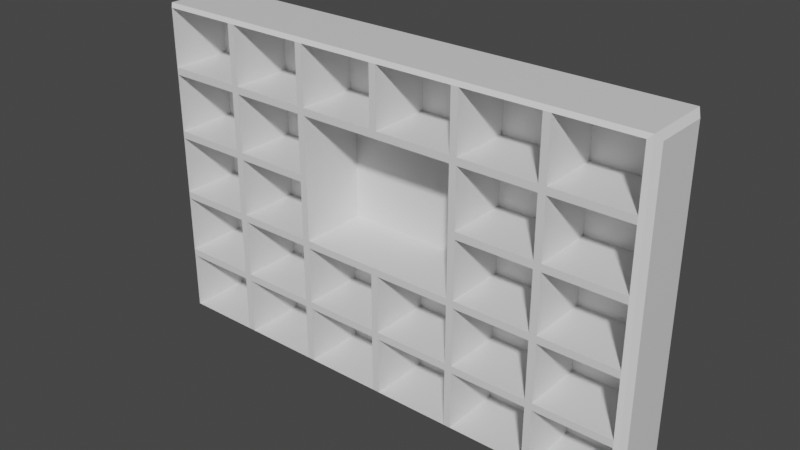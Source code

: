 # Source: Bar3.blend  (saved by Blender 2.81.16; exported with 4.5.12 LTS)
import bpy
from mathutils import Matrix  # noqa: F401  (used for matrix-valued properties, if any)

bpy.ops.wm.read_factory_settings(use_empty=True)
scene = bpy.context.scene
scene.name = 'Scene'

# ---- collections
col_collection = bpy.data.collections.new('Collection'); scene.collection.children.link(col_collection)

# ---- materials (node trees are filled in below, after node groups)
mat_material = bpy.data.materials.new('Material')
mat_material.alpha_threshold = 0.0
mat_material.use_transparent_shadow = False
mat_material.line_color = (0.0, 0.0, 0.0, 1.0)

# ---- material node trees
mat_material.use_nodes = True; mat_material.node_tree.nodes.clear()
_N = mat_material.node_tree.nodes; _L = mat_material.node_tree.links
n0 = _N.new('ShaderNodeOutputMaterial'); n0.name = 'Material Output'; n0.location = (300, 300)
n1 = _N.new('ShaderNodeBsdfPrincipled'); n1.name = 'Principled BSDF'; n1.location = (10, 300)
n1.distribution = 'GGX'
n1.subsurface_method = 'BURLEY'
n1.inputs[2].default_value = 0.4
n1.inputs[3].default_value = 1.45
n1.inputs[27].default_value = (0.0, 0.0, 0.0, 1.0)
n1.inputs[28].default_value = 1.0
_L.new(n1.outputs[0], n0.inputs[0])
n0.is_active_output = True

# ---- world
world_world = bpy.data.worlds.new('World'); scene.world = world_world
world_world.use_nodes = True; world_world.node_tree.nodes.clear()
_N = world_world.node_tree.nodes; _L = world_world.node_tree.links
n0 = _N.new('ShaderNodeOutputWorld'); n0.name = 'World Output'; n0.location = (300, 300)
n1 = _N.new('ShaderNodeBackground'); n1.name = 'Background'; n1.location = (10, 300)
n1.inputs[0].default_value = (0.05088, 0.05088, 0.05088, 1.0)
_L.new(n1.outputs[0], n0.inputs[0])
n0.is_active_output = True
world_world.color = (0.05088, 0.05088, 0.05088)
world_world.use_sun_shadow = False
world_world.sun_shadow_jitter_overblur = 0.0

# ---- meshes
me_cube = bpy.data.meshes.new('Cube')
me_cube.from_pydata([(3.342, 0.6756, 7.441), (3.342, 0.6756, 0.147), (-8.444, 0.6756, 7.441), (-8.444, 0.6756, 0.147), (3.342, 0.6756, 6.068), (3.342, 0.6756, 4.552), (3.342, 0.6756, 3.036), (3.342, 0.6756, 1.519), (-8.444, 0.6756, 6.068), (-8.444, 0.6756, 4.552), (-8.444, 0.6756, 3.036), (-8.444, 0.6756, 1.519), (1.311, 0.8195, 0.003031), (-0.6198, 0.8195, 0.003031), (-2.551, 0.8195, 0.003031), (-4.482, 0.8195, 0.003031), (-6.413, 0.8195, 0.003031), (-6.413, 0.8195, 7.585), (-4.482, 0.8195, 7.585), (-2.551, 0.8195, 7.585), (-0.6198, 0.8195, 7.585), (1.311, 0.8195, 7.585), (-6.413, 0.8195, 1.519), (-4.482, 0.8195, 1.519), (-2.551, 0.8195, 1.519), (-0.6198, 0.8195, 1.519), (1.311, 0.8195, 1.519), (-6.413, 0.8195, 3.036), (-4.482, 0.8195, 3.036), (-2.551, 0.8195, 3.036), (-0.6198, 0.8195, 3.036), (1.311, 0.8195, 3.036), (-6.413, 0.8195, 4.552), (-4.482, 0.8195, 4.552), (-2.551, 0.8195, 4.552), (-0.6198, 0.8195, 4.552), (1.311, 0.8195, 4.552), (-6.413, 0.8195, 6.068), (-4.482, 0.8195, 6.068), (-2.551, 0.8195, 6.068), (-0.6198, 0.8195, 6.068), (1.311, 0.8195, 6.068), (3.159, -0.8195, 7.501), (3.342, -0.5919, 7.441), (3.159, -0.8195, 0.08669), (3.342, -0.5919, 0.147), (-8.261, -0.8195, 7.501), (-8.444, -0.5919, 7.441), (-8.261, -0.8195, 0.08669), (-8.444, -0.5919, 0.147), (-8.261, -0.8195, 1.436), (-8.261, -0.8195, 1.603), (-8.444, -0.5919, 1.519), (-8.261, -0.8195, 2.952), (-8.261, -0.8195, 3.119), (-8.444, -0.5919, 3.036), (-8.261, -0.8195, 4.468), (-8.261, -0.8195, 4.636), (-8.444, -0.5919, 4.552), (-8.261, -0.8195, 6.152), (-8.444, -0.5919, 6.068), (-8.261, -0.8195, 5.985), (3.159, -0.8195, 6.152), (3.159, -0.8195, 5.985), (3.342, -0.5919, 6.068), (3.159, -0.8195, 4.636), (3.159, -0.8195, 4.468), (3.342, -0.5919, 4.552), (3.159, -0.8195, 3.119), (3.159, -0.8195, 2.952), (3.342, -0.5919, 3.036), (3.159, -0.8195, 1.436), (3.342, -0.5919, 1.519), (3.159, -0.8195, 1.603), (1.311, -0.7359, 7.585), (1.228, -0.8195, 7.501), (1.395, -0.8195, 7.501), (-0.6198, -0.7359, 7.585), (-0.7034, -0.8195, 7.501), (-0.5361, -0.8195, 7.501), (-2.551, -0.7359, 7.585), (-2.635, -0.8195, 7.501), (-2.467, -0.8195, 7.501), (-4.482, -0.7359, 7.585), (-4.566, -0.8195, 7.501), (-4.398, -0.8195, 7.501), (-6.497, -0.8195, 7.501), (-6.329, -0.8195, 7.501), (-6.413, -0.7359, 7.585), (-6.413, -0.7359, 0.003031), (-6.329, -0.8195, 0.08669), (-6.497, -0.8195, 0.08669), (-4.482, -0.7359, 0.003031), (-4.398, -0.8195, 0.08669), (-4.566, -0.8195, 0.08669), (-2.551, -0.7359, 0.003031), (-2.467, -0.8195, 0.08669), (-2.635, -0.8195, 0.08669), (-0.6198, -0.7359, 0.003031), (-0.5361, -0.8195, 0.08669), (-0.7034, -0.8195, 0.08669), (1.395, -0.8195, 0.08669), (1.228, -0.8195, 0.08669), (1.311, -0.7359, 0.003031), (1.395, -0.8195, 1.436), (1.395, -0.8195, 1.603), (1.228, -0.8195, 1.603), (1.228, -0.8195, 1.436), (-0.5361, -0.8195, 1.436), (-0.5361, -0.8195, 1.603), (-0.7034, -0.8195, 1.603), (-0.7034, -0.8195, 1.436), (-2.467, -0.8195, 1.436), (-2.467, -0.8195, 1.603), (-2.635, -0.8195, 1.603), (-2.635, -0.8195, 1.436), (-4.398, -0.8195, 1.436), (-4.398, -0.8195, 1.603), (-4.566, -0.8195, 1.603), (-4.566, -0.8195, 1.436), (-6.497, -0.8195, 1.436), (-6.329, -0.8195, 1.436), (-6.329, -0.8195, 1.603), (-6.497, -0.8195, 1.603), (1.395, -0.8195, 2.952), (1.395, -0.8195, 3.119), (1.228, -0.8195, 3.119), (1.228, -0.8195, 2.952), (-0.5361, -0.8195, 2.952), (-0.5361, -0.8195, 3.119), (-0.7034, -0.8195, 3.119), (-0.7034, -0.8195, 2.952), (-2.467, -0.8195, 2.952), (-2.551, -0.8195, 3.119), (-2.635, -0.8195, 2.952), (-4.398, -0.8195, 2.952), (-4.398, -0.8195, 3.119), (-4.566, -0.8195, 3.119), (-4.566, -0.8195, 2.952), (-6.497, -0.8195, 2.952), (-6.329, -0.8195, 2.952), (-6.329, -0.8195, 3.119), (-6.497, -0.8195, 3.119), (1.395, -0.8195, 4.468), (1.395, -0.8195, 4.636), (1.228, -0.8195, 4.636), (1.228, -0.8195, 4.468), (-0.5361, -0.8195, 4.468), (-0.5361, -0.8195, 4.636), (-0.7034, -0.8195, 4.552), (-4.566, -0.8195, 4.468), (-4.398, -0.8195, 4.552), (-4.566, -0.8195, 4.636), (-6.497, -0.8195, 4.468), (-6.329, -0.8195, 4.468), (-6.329, -0.8195, 4.636), (-6.497, -0.8195, 4.636), (1.395, -0.8195, 6.152), (1.228, -0.8195, 6.152), (1.228, -0.8195, 5.985), (1.395, -0.8195, 5.985), (-0.5361, -0.8195, 6.152), (-0.7034, -0.8195, 6.152), (-0.7034, -0.8195, 5.985), (-0.5361, -0.8195, 5.985), (-2.467, -0.8195, 6.152), (-2.635, -0.8195, 6.152), (-2.551, -0.8195, 5.985), (-4.398, -0.8195, 6.152), (-4.566, -0.8195, 6.152), (-4.566, -0.8195, 5.985), (-4.398, -0.8195, 5.985), (-6.497, -0.8195, 6.152), (-6.497, -0.8195, 5.985), (-6.329, -0.8195, 5.985), (-6.329, -0.8195, 6.152), (-8.261, 0.6051, 6.152), (-8.261, 0.6051, 7.501), (3.159, 0.6051, 1.436), (3.159, 0.6051, 0.08669), (-6.497, 0.6051, 7.501), (1.395, 0.6051, 0.08669), (-8.261, 0.6051, 0.08669), (-8.261, 0.6051, 1.436), (-8.261, 0.6051, 1.603), (-8.261, 0.6051, 2.952), (-8.261, 0.6051, 3.119), (-8.261, 0.6051, 4.468), (-8.261, 0.6051, 4.636), (-8.261, 0.6051, 5.985), (3.159, 0.6051, 7.501), (3.159, 0.6051, 6.152), (3.159, 0.6051, 5.985), (3.159, 0.6051, 4.636), (3.159, 0.6051, 4.468), (3.159, 0.6051, 3.119), (3.159, 0.6051, 2.952), (3.159, 0.6051, 1.603), (-6.497, 0.6051, 1.603), (-6.497, 0.6051, 1.436), (-6.497, 0.6051, 3.119), (-6.497, 0.6051, 2.952), (-6.497, 0.6051, 4.636), (-6.497, 0.6051, 4.468), (-6.497, 0.6051, 6.152), (-6.497, 0.6051, 5.985), (1.395, 0.6051, 7.501), (-0.5361, 0.6051, 7.501), (1.228, 0.6051, 7.501), (-2.467, 0.6051, 7.501), (-0.7034, 0.6051, 7.501), (-4.398, 0.6051, 7.501), (-2.635, 0.6051, 7.501), (-6.329, 0.6051, 7.501), (-4.566, 0.6051, 7.501), (-6.497, 0.6051, 0.08669), (-4.566, 0.6051, 0.08669), (-6.329, 0.6051, 0.08669), (-2.635, 0.6051, 0.08669), (-4.398, 0.6051, 0.08669), (-0.7034, 0.6051, 0.08669), (-2.467, 0.6051, 0.08669), (1.228, 0.6051, 0.08669), (-0.5361, 0.6051, 0.08669), (1.395, 0.6051, 1.603), (1.395, 0.6051, 1.436), (1.228, 0.6051, 1.603), (-0.5361, 0.6051, 1.603), (-0.5361, 0.6051, 1.436), (1.228, 0.6051, 1.436), (-0.7034, 0.6051, 1.603), (-2.467, 0.6051, 1.603), (-2.467, 0.6051, 1.436), (-0.7034, 0.6051, 1.436), (-2.635, 0.6051, 1.603), (-4.398, 0.6051, 1.603), (-4.398, 0.6051, 1.436), (-2.635, 0.6051, 1.436), (-4.566, 0.6051, 1.603), (-6.329, 0.6051, 1.603), (-6.329, 0.6051, 1.436), (-4.566, 0.6051, 1.436), (1.395, 0.6051, 3.119), (1.395, 0.6051, 2.952), (1.228, 0.6051, 3.119), (-0.5361, 0.6051, 3.119), (-0.5361, 0.6051, 2.952), (1.228, 0.6051, 2.952), (-2.467, 0.6051, 2.952), (-0.7034, 0.6051, 2.952), (-4.398, 0.6051, 2.952), (-2.635, 0.6051, 2.952), (-4.566, 0.6051, 3.119), (-6.329, 0.6051, 3.119), (-6.329, 0.6051, 2.952), (-4.566, 0.6051, 2.952), (1.395, 0.6051, 4.636), (1.395, 0.6051, 4.468), (1.228, 0.6051, 4.636), (-0.5361, 0.6051, 4.636), (-0.5361, 0.6051, 4.468), (1.228, 0.6051, 4.468), (-4.566, 0.6051, 4.636), (-6.329, 0.6051, 4.636), (-6.329, 0.6051, 4.468), (-4.566, 0.6051, 4.468), (1.395, 0.6051, 6.152), (1.395, 0.6051, 5.985), (1.228, 0.6051, 6.152), (-0.5361, 0.6051, 6.152), (-0.5361, 0.6051, 5.985), (1.228, 0.6051, 5.985), (-0.7034, 0.6051, 6.152), (-2.467, 0.6051, 6.152), (-2.635, 0.6051, 6.152), (-4.398, 0.6051, 6.152), (-4.566, 0.6051, 6.152), (-6.329, 0.6051, 6.152), (-6.329, 0.6051, 5.985), (-4.566, 0.6051, 5.985), (-0.7034, 0.7519, 3.119), (-2.551, 0.7519, 3.119), (-4.398, 0.7519, 3.119), (-2.551, 0.7519, 5.985), (-0.7034, 0.7519, 5.985), (-4.398, 0.7519, 5.985), (-0.7034, 0.7519, 4.552), (-4.398, 0.7519, 4.552), (3.242, 0.8195, 1.519), (3.242, 0.8195, 0.003031), (-8.344, 0.8195, 1.519), (-8.344, 0.8195, 0.003031), (3.242, 0.8195, 7.585), (3.242, 0.8195, 6.068), (3.242, 0.8195, 4.552), (3.242, 0.8195, 3.036), (-8.344, 0.8195, 7.585), (-8.344, 0.8195, 6.068), (-8.344, 0.8195, 4.552), (-8.344, 0.8195, 3.036), (-8.344, -0.7359, 7.585), (-8.344, -0.7359, 6.068), (3.242, -0.7359, 0.003031), (3.242, -0.7359, 1.519), (-8.344, -0.7359, 1.519), (-8.344, -0.7359, 0.003031), (-8.344, -0.7359, 3.036), (-8.344, -0.7359, 4.552), (3.242, -0.7359, 6.068), (3.242, -0.7359, 7.585), (3.242, -0.7359, 4.552), (3.242, -0.7359, 3.036)], [], [(291, 16, 89, 305), (17, 296, 300, 88), (111, 112, 232, 233), (114, 134, 251, 234), (41, 21, 292, 293), (12, 26, 288, 289), (26, 31, 295, 288), (31, 36, 294, 295), (36, 41, 293, 294), (21, 20, 77, 74), (101, 44, 179, 181), (113, 110, 230, 231), (128, 109, 227, 246), (107, 108, 228, 229), (110, 131, 249, 230), (86, 46, 177, 180), (109, 106, 226, 227), (124, 105, 224, 243), (71, 104, 225, 178), (106, 127, 247, 226), (105, 73, 197, 224), (154, 141, 253, 264), (99, 102, 222, 223), (142, 153, 203, 200), (12, 289, 302, 103), (44, 71, 178, 179), (13, 12, 103, 98), (14, 13, 98, 95), (15, 14, 95, 92), (298, 297, 37, 32), (32, 37, 38, 33), (33, 38, 39, 34), (34, 39, 40, 35), (35, 40, 41, 36), (299, 298, 32, 27), (27, 32, 33, 28), (28, 33, 34, 29), (29, 34, 35, 30), (30, 35, 36, 31), (290, 299, 27, 22), (22, 27, 28, 23), (23, 28, 29, 24), (24, 29, 30, 25), (25, 30, 31, 26), (291, 290, 22, 16), (16, 22, 23, 15), (15, 23, 24, 14), (14, 24, 25, 13), (13, 25, 26, 12), (297, 296, 17, 37), (37, 17, 18, 38), (38, 18, 19, 39), (39, 19, 20, 40), (40, 20, 21, 41), (1, 7, 6, 5, 4, 0, 43, 64, 67, 70, 72, 45), (96, 100, 220, 221), (137, 150, 265, 252), (147, 129, 245, 260), (46, 59, 176, 177), (93, 97, 218, 219), (20, 19, 80, 77), (19, 18, 83, 80), (18, 17, 88, 83), (16, 15, 92, 89), (143, 125, 242, 257), (90, 94, 216, 217), (126, 146, 261, 244), (174, 155, 263, 278), (50, 51, 304), (53, 54, 306), (56, 57, 307), (59, 301, 61), (62, 63, 308), (65, 66, 310), (68, 69, 311), (71, 303, 73), (74, 75, 76), (77, 78, 79), (80, 81, 82), (83, 84, 85), (86, 87, 88), (89, 90, 91), (92, 93, 94), (95, 96, 97), (98, 99, 100), (101, 102, 103), (104, 105, 106, 107), (108, 109, 110, 111), (112, 113, 114, 115), (116, 117, 118, 119), (120, 121, 122, 123), (124, 125, 126, 127), (128, 129, 130, 131), (132, 133, 134), (135, 136, 137, 138), (139, 140, 141, 142), (143, 144, 145, 146), (147, 148, 149), (150, 151, 152), (153, 154, 155, 156), (157, 158, 159, 160), (161, 162, 163, 164), (165, 166, 167), (168, 169, 170, 171), (172, 173, 174, 175), (59, 46, 300, 301), (71, 44, 302, 303), (88, 300, 46, 86), (103, 302, 44, 101), (48, 50, 304, 305), (51, 53, 306, 304), (54, 56, 307, 306), (57, 61, 301, 307), (42, 62, 308, 309), (63, 65, 310, 308), (66, 68, 311, 310), (69, 73, 303, 311), (123, 51, 50, 120), (142, 54, 53, 139), (156, 57, 56, 153), (172, 59, 61, 173), (309, 74, 76, 42), (74, 77, 79, 75), (77, 80, 82, 78), (80, 83, 85, 81), (83, 88, 87, 84), (305, 89, 91, 48), (89, 92, 94, 90), (92, 95, 97, 93), (95, 98, 100, 96), (98, 103, 102, 99), (73, 105, 104, 71), (106, 109, 108, 107), (110, 113, 112, 111), (114, 117, 116, 115), (118, 122, 121, 119), (68, 125, 124, 69), (126, 129, 128, 127), (130, 133, 132, 131), (133, 136, 135, 134), (137, 141, 140, 138), (65, 144, 143, 66), (145, 148, 147, 146), (152, 155, 154, 150), (62, 157, 160, 63), (158, 161, 164, 159), (162, 165, 167, 163), (166, 168, 171, 167), (169, 175, 174, 170), (159, 145, 144, 160), (163, 149, 148, 164), (170, 152, 151, 171), (173, 156, 155, 174), (146, 126, 125, 143), (149, 130, 129, 147), (150, 137, 136, 151), (153, 142, 141, 154), (127, 106, 105, 124), (131, 110, 109, 128), (134, 114, 113, 132), (138, 118, 117, 135), (139, 123, 122, 140), (107, 102, 101, 104), (111, 100, 99, 108), (115, 97, 96, 112), (119, 94, 93, 116), (120, 91, 90, 121), (75, 158, 157, 76), (78, 162, 161, 79), (81, 166, 165, 82), (84, 169, 168, 85), (86, 172, 175, 87), (292, 21, 74, 309), (204, 180, 177, 176), (191, 190, 206, 266), (197, 196, 243, 224), (195, 194, 257, 242), (215, 199, 183, 182), (200, 203, 187, 186), (202, 205, 189, 188), (193, 192, 267, 256), (198, 201, 185, 184), (262, 279, 278, 263), (252, 265, 264, 253), (258, 271, 270, 259), (230, 249, 248, 231), (234, 251, 250, 235), (238, 255, 254, 239), (244, 261, 260, 245), (226, 247, 246, 227), (216, 241, 240, 217), (218, 237, 236, 219), (220, 233, 232, 221), (222, 229, 228, 223), (179, 178, 225, 181), (268, 208, 207, 269), (272, 210, 209, 273), (274, 212, 211, 275), (276, 214, 213, 277), (132, 113, 231, 248), (117, 114, 234, 235), (50, 48, 182, 183), (118, 138, 255, 238), (115, 116, 236, 237), (135, 117, 235, 250), (122, 118, 238, 239), (53, 51, 184, 185), (123, 139, 201, 198), (119, 121, 240, 241), (140, 122, 239, 254), (125, 68, 195, 242), (56, 54, 186, 187), (102, 107, 229, 222), (69, 124, 243, 196), (104, 101, 181, 225), (129, 126, 244, 245), (61, 57, 188, 189), (100, 111, 233, 220), (127, 128, 246, 247), (108, 99, 223, 228), (97, 115, 237, 218), (131, 132, 248, 249), (62, 42, 190, 191), (112, 96, 221, 232), (94, 119, 241, 216), (134, 135, 250, 251), (65, 63, 192, 193), (116, 93, 219, 236), (141, 137, 252, 253), (91, 120, 199, 215), (138, 140, 254, 255), (68, 66, 194, 195), (121, 90, 217, 240), (144, 65, 193, 256), (158, 75, 208, 268), (66, 143, 257, 194), (73, 69, 196, 197), (76, 157, 266, 206), (148, 145, 258, 259), (162, 78, 210, 272), (146, 147, 260, 261), (51, 123, 198, 184), (79, 161, 269, 207), (155, 152, 262, 263), (120, 50, 183, 199), (166, 81, 212, 274), (150, 154, 264, 265), (54, 142, 200, 186), (82, 165, 273, 209), (157, 62, 191, 266), (139, 53, 185, 201), (169, 84, 214, 276), (63, 160, 267, 192), (57, 156, 202, 188), (85, 168, 275, 211), (161, 158, 268, 269), (153, 56, 187, 203), (172, 86, 180, 204), (159, 164, 270, 271), (59, 172, 204, 176), (87, 175, 277, 213), (165, 162, 272, 273), (173, 61, 189, 205), (168, 166, 274, 275), (42, 76, 206, 190), (175, 169, 276, 277), (75, 79, 207, 208), (170, 174, 278, 279), (145, 159, 271, 258), (78, 82, 209, 210), (160, 144, 256, 267), (81, 85, 211, 212), (164, 148, 259, 270), (152, 170, 279, 262), (84, 87, 213, 214), (156, 173, 205, 202), (48, 91, 215, 182), (130, 149, 286, 280), (286, 284, 283, 285, 287, 282, 281, 280), (167, 171, 285, 283), (163, 167, 283, 284), (151, 136, 282, 287), (149, 163, 284, 286), (136, 133, 281, 282), (133, 130, 280, 281), (171, 151, 287, 285), (60, 47, 2, 8, 9, 10, 11, 3, 49, 52, 55, 58), (7, 1, 289, 288), (3, 11, 290, 291), (0, 4, 293, 292), (4, 5, 294, 293), (5, 6, 295, 294), (6, 7, 288, 295), (8, 2, 296, 297), (9, 8, 297, 298), (10, 9, 298, 299), (11, 10, 299, 290), (47, 60, 301, 300), (45, 72, 303, 302), (52, 49, 305, 304), (55, 52, 304, 306), (58, 55, 306, 307), (60, 58, 307, 301), (64, 43, 309, 308), (67, 64, 308, 310), (70, 67, 310, 311), (72, 70, 311, 303), (43, 0, 292, 309), (1, 45, 302, 289), (2, 47, 300, 296), (49, 3, 291, 305)])
_uv = me_cube.uv_layers.new(name='UVMap')
_uv.uv.foreach_set('vector', [0.125, 0.5, 0.1667, 0.5, 0.1667, 0.7372, 0.125, 0.7372, 0.8333, 0.5, 0.875, 0.5, 0.875, 0.7372, 0.8333, 0.7372, 0.4222, 0.8351, 0.4222, 0.8732, 0.4222, 0.8732, 0.4222, 0.8351, 0.4278, 0.8768, 0.4722, 0.8768, 0.4722, 0.8768, 0.4278, 0.8768, 0.575, 0.4583, 0.625, 0.4583, 0.625, 0.5, 0.575, 0.5, 0.375, 0.4583, 0.425, 0.4583, 0.425, 0.5, 0.375, 0.5, 0.425, 0.4583, 0.475, 0.4583, 0.475, 0.5, 0.425, 0.5, 0.475, 0.4583, 0.525, 0.4583, 0.525, 0.5, 0.475, 0.5, 0.525, 0.4583, 0.575, 0.4583, 0.575, 0.5, 0.525, 0.5, 0.6667, 0.5, 0.7083, 0.5, 0.7083, 0.7372, 0.6667, 0.7372, 0.3351, 0.75, 0.3732, 0.75, 0.3732, 0.75, 0.3351, 0.75, 0.4278, 0.8732, 0.4278, 0.8351, 0.4278, 0.8351, 0.4278, 0.8732, 0.4722, 0.8315, 0.4278, 0.8315, 0.4278, 0.8315, 0.4722, 0.8315, 0.4222, 0.7935, 0.4222, 0.8315, 0.4222, 0.8315, 0.4222, 0.7935, 0.4278, 0.8351, 0.4722, 0.8351, 0.4722, 0.8351, 0.4278, 0.8351, 0.8351, 0.75, 0.8732, 0.75, 0.8732, 0.75, 0.8351, 0.75, 0.4278, 0.8315, 0.4278, 0.7935, 0.4278, 0.7935, 0.4278, 0.8315, 0.4722, 0.7899, 0.4278, 0.7899, 0.4278, 0.7899, 0.4722, 0.7899, 0.4222, 0.7518, 0.4222, 0.7899, 0.4222, 0.7899, 0.4222, 0.7518, 0.4278, 0.7935, 0.4722, 0.7935, 0.4722, 0.7935, 0.4278, 0.7935, 0.4278, 0.7899, 0.4278, 0.7518, 0.4278, 0.7518, 0.4278, 0.7899, 0.5222, 0.9565, 0.4778, 0.9565, 0.4778, 0.9565, 0.5222, 0.9565, 0.2935, 0.75, 0.3315, 0.75, 0.3315, 0.75, 0.2935, 0.75, 0.4778, 0.9601, 0.5222, 0.9601, 0.5222, 0.9601, 0.4778, 0.9601, 0.3333, 0.5, 0.375, 0.5, 0.375, 0.7372, 0.3333, 0.7372, 0.3778, 0.7518, 0.4222, 0.7518, 0.4222, 0.7518, 0.3778, 0.7518, 0.2917, 0.5, 0.3333, 0.5, 0.3333, 0.7372, 0.2917, 0.7372, 0.25, 0.5, 0.2917, 0.5, 0.2917, 0.7372, 0.25, 0.7372, 0.2083, 0.5, 0.25, 0.5, 0.25, 0.7372, 0.2083, 0.7372, 0.525, 0.25, 0.575, 0.25, 0.575, 0.2917, 0.525, 0.2917, 0.525, 0.2917, 0.575, 0.2917, 0.575, 0.3333, 0.525, 0.3333, 0.525, 0.3333, 0.575, 0.3333, 0.575, 0.375, 0.525, 0.375, 0.525, 0.375, 0.575, 0.375, 0.575, 0.4167, 0.525, 0.4167, 0.525, 0.4167, 0.575, 0.4167, 0.575, 0.4583, 0.525, 0.4583, 0.475, 0.25, 0.525, 0.25, 0.525, 0.2917, 0.475, 0.2917, 0.475, 0.2917, 0.525, 0.2917, 0.525, 0.3333, 0.475, 0.3333, 0.475, 0.3333, 0.525, 0.3333, 0.525, 0.375, 0.475, 0.375, 0.475, 0.375, 0.525, 0.375, 0.525, 0.4167, 0.475, 0.4167, 0.475, 0.4167, 0.525, 0.4167, 0.525, 0.4583, 0.475, 0.4583, 0.425, 0.25, 0.475, 0.25, 0.475, 0.2917, 0.425, 0.2917, 0.425, 0.2917, 0.475, 0.2917, 0.475, 0.3333, 0.425, 0.3333, 0.425, 0.3333, 0.475, 0.3333, 0.475, 0.375, 0.425, 0.375, 0.425, 0.375, 0.475, 0.375, 0.475, 0.4167, 0.425, 0.4167, 0.425, 0.4167, 0.475, 0.4167, 0.475, 0.4583, 0.425, 0.4583, 0.375, 0.25, 0.425, 0.25, 0.425, 0.2917, 0.375, 0.2917, 0.375, 0.2917, 0.425, 0.2917, 0.425, 0.3333, 0.375, 0.3333, 0.375, 0.3333, 0.425, 0.3333, 0.425, 0.375, 0.375, 0.375, 0.375, 0.375, 0.425, 0.375, 0.425, 0.4167, 0.375, 0.4167, 0.375, 0.4167, 0.425, 0.4167, 0.425, 0.4583, 0.375, 0.4583, 0.575, 0.25, 0.625, 0.25, 0.625, 0.2917, 0.575, 0.2917, 0.575, 0.2917, 0.625, 0.2917, 0.625, 0.3333, 0.575, 0.3333, 0.575, 0.3333, 0.625, 0.3333, 0.625, 0.375, 0.575, 0.375, 0.575, 0.375, 0.625, 0.375, 0.625, 0.4167, 0.575, 0.4167, 0.575, 0.4167, 0.625, 0.4167, 0.625, 0.4583, 0.575, 0.4583, 0.3797, 0.522, 0.425, 0.522, 0.475, 0.522, 0.525, 0.522, 0.575, 0.522, 0.6203, 0.522, 0.6203, 0.7153, 0.575, 0.7153, 0.525, 0.7153, 0.475, 0.7153, 0.425, 0.7153, 0.3797, 0.7153, 0.2518, 0.75, 0.2899, 0.75, 0.2899, 0.75, 0.2518, 0.75, 0.4778, 0.9185, 0.5222, 0.9185, 0.5222, 0.9185, 0.4778, 0.9185, 0.5222, 0.8315, 0.4778, 0.8315, 0.4778, 0.8315, 0.5222, 0.8315, 0.6222, 0.9982, 0.5778, 0.9982, 0.5778, 0.9982, 0.6222, 0.9982, 0.2101, 0.75, 0.2482, 0.75, 0.2482, 0.75, 0.2101, 0.75, 0.7083, 0.5, 0.75, 0.5, 0.75, 0.7372, 0.7083, 0.7372, 0.75, 0.5, 0.7917, 0.5, 0.7917, 0.7372, 0.75, 0.7372, 0.7917, 0.5, 0.8333, 0.5, 0.8333, 0.7372, 0.7917, 0.7372, 0.1667, 0.5, 0.2083, 0.5, 0.2083, 0.7372, 0.1667, 0.7372, 0.5222, 0.7899, 0.4778, 0.7899, 0.4778, 0.7899, 0.5222, 0.7899, 0.1685, 0.75, 0.2065, 0.75, 0.2065, 0.75, 0.1685, 0.75, 0.4778, 0.7935, 0.5222, 0.7935, 0.5222, 0.7935, 0.4778, 0.7935, 0.5722, 0.9565, 0.5278, 0.9565, 0.5278, 0.9565, 0.5722, 0.9565, 0.4222, 0.9982, 0.425, 0.9982, 0.425, 1.0, 0.4722, 0.9982, 0.475, 0.9982, 0.475, 1.0, 0.5222, 0.9982, 0.525, 0.9982, 0.525, 1.0, 0.5778, 0.9982, 0.575, 1.0, 0.575, 0.9982, 0.5778, 0.7518, 0.5722, 0.7518, 0.575, 0.7372, 0.5278, 0.7518, 0.5222, 0.7518, 0.525, 0.7372, 0.4778, 0.7518, 0.4722, 0.7518, 0.475, 0.7372, 0.4222, 0.7518, 0.425, 0.7372, 0.4278, 0.7518, 0.6667, 0.7372, 0.6685, 0.75, 0.6667, 0.75, 0.7083, 0.7372, 0.7101, 0.75, 0.7083, 0.75, 0.75, 0.7372, 0.7518, 0.75, 0.75, 0.75, 0.7917, 0.7372, 0.7935, 0.75, 0.7917, 0.75, 0.6222, 0.9601, 0.6222, 0.9583, 0.625, 0.9583, 0.1667, 0.7372, 0.1685, 0.75, 0.1667, 0.75, 0.2083, 0.7372, 0.2101, 0.75, 0.2083, 0.75, 0.25, 0.7372, 0.2518, 0.75, 0.25, 0.75, 0.2917, 0.7372, 0.2935, 0.75, 0.2917, 0.75, 0.3778, 0.7899, 0.3778, 0.7917, 0.375, 0.7917, 0.4222, 0.7899, 0.4278, 0.7899, 0.4278, 0.7935, 0.4222, 0.7935, 0.4222, 0.8315, 0.4278, 0.8315, 0.4278, 0.8351, 0.4222, 0.8351, 0.4222, 0.8732, 0.4278, 0.8732, 0.4278, 0.8768, 0.4222, 0.8768, 0.4222, 0.9149, 0.4278, 0.9149, 0.4278, 0.9185, 0.4222, 0.9185, 0.4222, 0.9601, 0.4222, 0.9565, 0.4278, 0.9565, 0.4278, 0.9601, 0.4722, 0.7899, 0.4778, 0.7899, 0.4778, 0.7935, 0.4722, 0.7935, 0.4722, 0.8315, 0.4778, 0.8315, 0.4778, 0.8351, 0.4722, 0.8351, 0.4722, 0.8732, 0.4778, 0.875, 0.4722, 0.8768, 0.4722, 0.9149, 0.4778, 0.9149, 0.4778, 0.9185, 0.4722, 0.9185, 0.4722, 0.9601, 0.4722, 0.9565, 0.4778, 0.9565, 0.4778, 0.9601, 0.5222, 0.7899, 0.5278, 0.7899, 0.5278, 0.7935, 0.5222, 0.7935, 0.5222, 0.8315, 0.5278, 0.8315, 0.525, 0.8351, 0.5222, 0.9185, 0.525, 0.9149, 0.5278, 0.9185, 0.5222, 0.9601, 0.5222, 0.9565, 0.5278, 0.9565, 0.5278, 0.9601, 0.5778, 0.7899, 0.5778, 0.7935, 0.5722, 0.7935, 0.5722, 0.7899, 0.5778, 0.8315, 0.5778, 0.8351, 0.5722, 0.8351, 0.5722, 0.8315, 0.5778, 0.8732, 0.5778, 0.8768, 0.5722, 0.875, 0.5778, 0.9149, 0.5778, 0.9185, 0.5722, 0.9185, 0.5722, 0.9149, 0.5778, 0.9601, 0.5722, 0.9601, 0.5722, 0.9565, 0.5778, 0.9565, 0.5778, 0.9982, 0.6222, 0.9982, 0.625, 1.0, 0.575, 1.0, 0.4222, 0.7518, 0.3778, 0.7518, 0.375, 0.7372, 0.425, 0.7372, 0.8333, 0.7372, 0.875, 0.7372, 0.8732, 0.75, 0.8351, 0.75, 0.3333, 0.7372, 0.375, 0.7372, 0.3732, 0.75, 0.3351, 0.75, 0.3778, 0.9982, 0.4222, 0.9982, 0.425, 1.0, 0.375, 1.0, 0.4278, 0.9982, 0.4722, 0.9982, 0.475, 1.0, 0.425, 1.0, 0.4778, 0.9982, 0.5222, 0.9982, 0.525, 1.0, 0.475, 1.0, 0.5278, 0.9982, 0.5722, 0.9982, 0.575, 1.0, 0.525, 1.0, 0.6222, 0.7518, 0.5778, 0.7518, 0.575, 0.7372, 0.625, 0.7372, 0.5722, 0.7518, 0.5278, 0.7518, 0.525, 0.7372, 0.575, 0.7372, 0.5222, 0.7518, 0.4778, 0.7518, 0.475, 0.7372, 0.525, 0.7372, 0.4722, 0.7518, 0.4278, 0.7518, 0.425, 0.7372, 0.475, 0.7372, 0.4278, 0.9601, 0.4278, 0.9982, 0.4222, 0.9982, 0.4222, 0.9601, 0.4778, 0.9601, 0.4778, 0.9982, 0.4722, 0.9982, 0.4722, 0.9601, 0.5278, 0.9601, 0.5278, 0.9982, 0.5222, 0.9982, 0.5222, 0.9601, 0.5778, 0.9601, 0.5778, 0.9982, 0.5722, 0.9982, 0.5722, 0.9601, 0.625, 0.7372, 0.6667, 0.7372, 0.6649, 0.75, 0.6268, 0.75, 0.6667, 0.7372, 0.7083, 0.7372, 0.7065, 0.75, 0.6685, 0.75, 0.7083, 0.7372, 0.75, 0.7372, 0.7482, 0.75, 0.7101, 0.75, 0.75, 0.7372, 0.7917, 0.7372, 0.7899, 0.75, 0.7518, 0.75, 0.7917, 0.7372, 0.8333, 0.7372, 0.8315, 0.75, 0.7935, 0.75, 0.125, 0.7372, 0.1667, 0.7372, 0.1649, 0.75, 0.1268, 0.75, 0.1667, 0.7372, 0.2083, 0.7372, 0.2065, 0.75, 0.1685, 0.75, 0.2083, 0.7372, 0.25, 0.7372, 0.2482, 0.75, 0.2101, 0.75, 0.25, 0.7372, 0.2917, 0.7372, 0.2899, 0.75, 0.2518, 0.75, 0.2917, 0.7372, 0.3333, 0.7372, 0.3315, 0.75, 0.2935, 0.75, 0.4278, 0.7518, 0.4278, 0.7899, 0.4222, 0.7899, 0.4222, 0.7518, 0.4278, 0.7935, 0.4278, 0.8315, 0.4222, 0.8315, 0.4222, 0.7935, 0.4278, 0.8351, 0.4278, 0.8732, 0.4222, 0.8732, 0.4222, 0.8351, 0.4278, 0.8768, 0.4278, 0.9149, 0.4222, 0.9149, 0.4222, 0.8768, 0.4278, 0.9185, 0.4278, 0.9565, 0.4222, 0.9565, 0.4222, 0.9185, 0.4778, 0.7518, 0.4778, 0.7899, 0.4722, 0.7899, 0.4722, 0.7518, 0.4778, 0.7935, 0.4778, 0.8315, 0.4722, 0.8315, 0.4722, 0.7935, 0.4778, 0.8351, 0.4778, 0.875, 0.4722, 0.8732, 0.4722, 0.8351, 0.4778, 0.875, 0.4778, 0.9149, 0.4722, 0.9149, 0.4722, 0.8768, 0.4778, 0.9185, 0.4778, 0.9565, 0.4722, 0.9565, 0.4722, 0.9185, 0.5278, 0.7518, 0.5278, 0.7899, 0.5222, 0.7899, 0.5222, 0.7518, 0.5278, 0.7935, 0.5278, 0.8315, 0.5222, 0.8315, 0.5222, 0.7935, 0.5278, 0.9185, 0.5278, 0.9565, 0.5222, 0.9565, 0.5222, 0.9185, 0.5778, 0.7518, 0.5778, 0.7899, 0.5722, 0.7899, 0.5722, 0.7518, 0.5778, 0.7935, 0.5778, 0.8315, 0.5722, 0.8315, 0.5722, 0.7935, 0.5778, 0.8351, 0.5778, 0.8732, 0.5722, 0.875, 0.5722, 0.8351, 0.5778, 0.8768, 0.5778, 0.9149, 0.5722, 0.9149, 0.5722, 0.875, 0.5778, 0.9185, 0.5778, 0.9565, 0.5722, 0.9565, 0.5722, 0.9185, 0.5722, 0.7935, 0.5278, 0.7935, 0.5278, 0.7899, 0.5722, 0.7899, 0.5722, 0.8351, 0.525, 0.8351, 0.5278, 0.8315, 0.5722, 0.8315, 0.5722, 0.9185, 0.5278, 0.9185, 0.525, 0.9149, 0.5722, 0.9149, 0.5722, 0.9601, 0.5278, 0.9601, 0.5278, 0.9565, 0.5722, 0.9565, 0.5222, 0.7935, 0.4778, 0.7935, 0.4778, 0.7899, 0.5222, 0.7899, 0.525, 0.8351, 0.4778, 0.8351, 0.4778, 0.8315, 0.5222, 0.8315, 0.5222, 0.9185, 0.4778, 0.9185, 0.4778, 0.9149, 0.525, 0.9149, 0.5222, 0.9601, 0.4778, 0.9601, 0.4778, 0.9565, 0.5222, 0.9565, 0.4722, 0.7935, 0.4278, 0.7935, 0.4278, 0.7899, 0.4722, 0.7899, 0.4722, 0.8351, 0.4278, 0.8351, 0.4278, 0.8315, 0.4722, 0.8315, 0.4722, 0.8768, 0.4278, 0.8768, 0.4278, 0.8732, 0.4722, 0.8732, 0.4722, 0.9185, 0.4278, 0.9185, 0.4278, 0.9149, 0.4722, 0.9149, 0.4722, 0.9601, 0.4278, 0.9601, 0.4278, 0.9565, 0.4722, 0.9565, 0.4222, 0.7935, 0.3778, 0.7935, 0.3778, 0.7899, 0.4222, 0.7899, 0.4222, 0.8351, 0.3778, 0.8351, 0.3778, 0.8315, 0.4222, 0.8315, 0.4222, 0.8768, 0.3778, 0.8768, 0.3778, 0.8732, 0.4222, 0.8732, 0.4222, 0.9185, 0.3778, 0.9185, 0.3778, 0.9149, 0.4222, 0.9149, 0.4222, 0.9601, 0.3778, 0.9601, 0.3778, 0.9565, 0.4222, 0.9565, 0.6222, 0.7935, 0.5778, 0.7935, 0.5778, 0.7899, 0.6222, 0.7899, 0.6222, 0.8351, 0.5778, 0.8351, 0.5778, 0.8315, 0.6222, 0.8315, 0.6222, 0.8768, 0.5778, 0.8768, 0.5778, 0.8732, 0.6222, 0.8732, 0.6222, 0.9185, 0.5778, 0.9185, 0.5778, 0.9149, 0.6222, 0.9149, 0.6222, 0.9601, 0.5778, 0.9601, 0.5778, 0.9565, 0.6222, 0.9565, 0.625, 0.5, 0.6667, 0.5, 0.6667, 0.7372, 0.625, 0.7372, 0.5778, 0.9601, 0.6222, 0.9601, 0.6222, 0.9982, 0.5778, 0.9982, 0.5778, 0.7518, 0.6222, 0.7518, 0.6222, 0.7899, 0.5778, 0.7899, 0.4278, 0.7518, 0.4722, 0.7518, 0.4722, 0.7899, 0.4278, 0.7899, 0.4778, 0.7518, 0.5222, 0.7518, 0.5222, 0.7899, 0.4778, 0.7899, 0.3778, 0.9601, 0.4222, 0.9601, 0.4222, 0.9982, 0.3778, 0.9982, 0.4778, 0.9601, 0.5222, 0.9601, 0.5222, 0.9982, 0.4778, 0.9982, 0.5278, 0.9601, 0.5722, 0.9601, 0.5722, 0.9982, 0.5278, 0.9982, 0.5278, 0.7518, 0.5722, 0.7518, 0.5722, 0.7899, 0.5278, 0.7899, 0.4278, 0.9601, 0.4722, 0.9601, 0.4722, 0.9982, 0.4278, 0.9982, 0.5278, 0.9185, 0.5722, 0.9185, 0.5722, 0.9565, 0.5278, 0.9565, 0.4778, 0.9185, 0.5222, 0.9185, 0.5222, 0.9565, 0.4778, 0.9565, 0.5278, 0.7935, 0.5722, 0.7935, 0.5722, 0.8315, 0.5278, 0.8315, 0.4278, 0.8351, 0.4722, 0.8351, 0.4722, 0.8732, 0.4278, 0.8732, 0.4278, 0.8768, 0.4722, 0.8768, 0.4722, 0.9149, 0.4278, 0.9149, 0.4278, 0.9185, 0.4722, 0.9185, 0.4722, 0.9565, 0.4278, 0.9565, 0.4778, 0.7935, 0.5222, 0.7935, 0.5222, 0.8315, 0.4778, 0.8315, 0.4278, 0.7935, 0.4722, 0.7935, 0.4722, 0.8315, 0.4278, 0.8315, 0.3778, 0.9185, 0.4222, 0.9185, 0.4222, 0.9565, 0.3778, 0.9565, 0.3778, 0.8768, 0.4222, 0.8768, 0.4222, 0.9149, 0.3778, 0.9149, 0.3778, 0.8351, 0.4222, 0.8351, 0.4222, 0.8732, 0.3778, 0.8732, 0.3778, 0.7935, 0.4222, 0.7935, 0.4222, 0.8315, 0.3778, 0.8315, 0.3778, 0.7518, 0.4222, 0.7518, 0.4222, 0.7899, 0.3778, 0.7899, 0.5778, 0.7935, 0.6222, 0.7935, 0.6222, 0.8315, 0.5778, 0.8315, 0.5778, 0.8351, 0.6222, 0.8351, 0.6222, 0.8732, 0.5778, 0.8732, 0.5778, 0.8768, 0.6222, 0.8768, 0.6222, 0.9149, 0.5778, 0.9149, 0.5778, 0.9185, 0.6222, 0.9185, 0.6222, 0.9565, 0.5778, 0.9565, 0.4722, 0.8732, 0.4278, 0.8732, 0.4278, 0.8732, 0.4722, 0.8732, 0.4278, 0.9149, 0.4278, 0.8768, 0.4278, 0.8768, 0.4278, 0.9149, 0.4222, 0.9982, 0.3778, 0.9982, 0.3778, 0.9982, 0.4222, 0.9982, 0.4278, 0.9185, 0.4722, 0.9185, 0.4722, 0.9185, 0.4278, 0.9185, 0.4222, 0.8768, 0.4222, 0.9149, 0.4222, 0.9149, 0.4222, 0.8768, 0.4722, 0.9149, 0.4278, 0.9149, 0.4278, 0.9149, 0.4722, 0.9149, 0.4278, 0.9565, 0.4278, 0.9185, 0.4278, 0.9185, 0.4278, 0.9565, 0.4722, 0.9982, 0.4278, 0.9982, 0.4278, 0.9982, 0.4722, 0.9982, 0.4278, 0.9601, 0.4722, 0.9601, 0.4722, 0.9601, 0.4278, 0.9601, 0.4222, 0.9185, 0.4222, 0.9565, 0.4222, 0.9565, 0.4222, 0.9185, 0.4722, 0.9565, 0.4278, 0.9565, 0.4278, 0.9565, 0.4722, 0.9565, 0.4778, 0.7899, 0.4778, 0.7518, 0.4778, 0.7518, 0.4778, 0.7899, 0.5222, 0.9982, 0.4778, 0.9982, 0.4778, 0.9982, 0.5222, 0.9982, 0.3778, 0.7935, 0.4222, 0.7935, 0.4222, 0.7935, 0.3778, 0.7935, 0.4722, 0.7518, 0.4722, 0.7899, 0.4722, 0.7899, 0.4722, 0.7518, 0.4222, 0.7899, 0.3778, 0.7899, 0.3778, 0.7899, 0.4222, 0.7899, 0.4778, 0.8315, 0.4778, 0.7935, 0.4778, 0.7935, 0.4778, 0.8315, 0.5722, 0.9982, 0.5278, 0.9982, 0.5278, 0.9982, 0.5722, 0.9982, 0.3778, 0.8351, 0.4222, 0.8351, 0.4222, 0.8351, 0.3778, 0.8351, 0.4722, 0.7935, 0.4722, 0.8315, 0.4722, 0.8315, 0.4722, 0.7935, 0.4222, 0.8315, 0.3778, 0.8315, 0.3778, 0.8315, 0.4222, 0.8315, 0.3778, 0.8768, 0.4222, 0.8768, 0.4222, 0.8768, 0.3778, 0.8768, 0.4722, 0.8351, 0.4722, 0.8732, 0.4722, 0.8732, 0.4722, 0.8351, 0.5778, 0.7518, 0.6222, 0.7518, 0.6222, 0.7518, 0.5778, 0.7518, 0.4222, 0.8732, 0.3778, 0.8732, 0.3778, 0.8732, 0.4222, 0.8732, 0.3778, 0.9185, 0.4222, 0.9185, 0.4222, 0.9185, 0.3778, 0.9185, 0.4722, 0.8768, 0.4722, 0.9149, 0.4722, 0.9149, 0.4722, 0.8768, 0.5278, 0.7518, 0.5722, 0.7518, 0.5722, 0.7518, 0.5278, 0.7518, 0.4222, 0.9149, 0.3778, 0.9149, 0.3778, 0.9149, 0.4222, 0.9149, 0.4778, 0.9565, 0.4778, 0.9185, 0.4778, 0.9185, 0.4778, 0.9565, 0.3778, 0.9601, 0.4222, 0.9601, 0.4222, 0.9601, 0.3778, 0.9601, 0.4722, 0.9185, 0.4722, 0.9565, 0.4722, 0.9565, 0.4722, 0.9185, 0.4778, 0.7518, 0.5222, 0.7518, 0.5222, 0.7518, 0.4778, 0.7518, 0.4222, 0.9565, 0.3778, 0.9565, 0.3778, 0.9565, 0.4222, 0.9565, 0.5278, 0.7899, 0.5278, 0.7518, 0.5278, 0.7518, 0.5278, 0.7899, 0.5778, 0.7935, 0.6222, 0.7935, 0.6222, 0.7935, 0.5778, 0.7935, 0.5222, 0.7518, 0.5222, 0.7899, 0.5222, 0.7899, 0.5222, 0.7518, 0.4278, 0.7518, 0.4722, 0.7518, 0.4722, 0.7518, 0.4278, 0.7518, 0.6222, 0.7899, 0.5778, 0.7899, 0.5778, 0.7899, 0.6222, 0.7899, 0.5278, 0.8315, 0.5278, 0.7935, 0.5278, 0.7935, 0.5278, 0.8315, 0.5778, 0.8351, 0.6222, 0.8351, 0.6222, 0.8351, 0.5778, 0.8351, 0.5222, 0.7935, 0.5222, 0.8315, 0.5222, 0.8315, 0.5222, 0.7935, 0.4278, 0.9982, 0.4278, 0.9601, 0.4278, 0.9601, 0.4278, 0.9982, 0.6222, 0.8315, 0.5778, 0.8315, 0.5778, 0.8315, 0.6222, 0.8315, 0.5278, 0.9565, 0.5278, 0.9185, 0.5278, 0.9185, 0.5278, 0.9565, 0.4222, 0.9601, 0.4222, 0.9982, 0.4222, 0.9982, 0.4222, 0.9601, 0.5778, 0.8768, 0.6222, 0.8768, 0.6222, 0.8768, 0.5778, 0.8768, 0.5222, 0.9185, 0.5222, 0.9565, 0.5222, 0.9565, 0.5222, 0.9185, 0.4778, 0.9982, 0.4778, 0.9601, 0.4778, 0.9601, 0.4778, 0.9982, 0.6222, 0.8732, 0.5778, 0.8732, 0.5778, 0.8732, 0.6222, 0.8732, 0.5778, 0.7899, 0.5778, 0.7518, 0.5778, 0.7518, 0.5778, 0.7899, 0.4722, 0.9601, 0.4722, 0.9982, 0.4722, 0.9982, 0.4722, 0.9601, 0.5778, 0.9185, 0.6222, 0.9185, 0.6222, 0.9185, 0.5778, 0.9185, 0.5722, 0.7518, 0.5722, 0.7899, 0.5722, 0.7899, 0.5722, 0.7518, 0.5278, 0.9982, 0.5278, 0.9601, 0.5278, 0.9601, 0.5278, 0.9982, 0.6222, 0.9149, 0.5778, 0.9149, 0.5778, 0.9149, 0.6222, 0.9149, 0.5778, 0.8315, 0.5778, 0.7935, 0.5778, 0.7935, 0.5778, 0.8315, 0.5222, 0.9601, 0.5222, 0.9982, 0.5222, 0.9982, 0.5222, 0.9601, 0.5778, 0.9601, 0.6222, 0.9601, 0.6222, 0.9601, 0.5778, 0.9601, 0.5722, 0.7935, 0.5722, 0.8315, 0.5722, 0.8315, 0.5722, 0.7935, 0.5778, 0.9982, 0.5778, 0.9601, 0.5778, 0.9601, 0.5778, 0.9982, 0.6222, 0.9565, 0.5778, 0.9565, 0.5778, 0.9565, 0.6222, 0.9565, 0.5778, 0.8732, 0.5778, 0.8351, 0.5778, 0.8351, 0.5778, 0.8732, 0.5722, 0.9601, 0.5722, 0.9982, 0.5722, 0.9982, 0.5722, 0.9601, 0.5778, 0.9149, 0.5778, 0.8768, 0.5778, 0.8768, 0.5778, 0.9149, 0.6268, 0.75, 0.6649, 0.75, 0.6649, 0.75, 0.6268, 0.75, 0.5778, 0.9565, 0.5778, 0.9185, 0.5778, 0.9185, 0.5778, 0.9565, 0.6685, 0.75, 0.7065, 0.75, 0.7065, 0.75, 0.6685, 0.75, 0.5722, 0.9185, 0.5722, 0.9565, 0.5722, 0.9565, 0.5722, 0.9185, 0.5278, 0.7935, 0.5722, 0.7935, 0.5722, 0.7935, 0.5278, 0.7935, 0.7101, 0.75, 0.7482, 0.75, 0.7482, 0.75, 0.7101, 0.75, 0.5722, 0.7899, 0.5278, 0.7899, 0.5278, 0.7899, 0.5722, 0.7899, 0.7518, 0.75, 0.7899, 0.75, 0.7899, 0.75, 0.7518, 0.75, 0.5722, 0.8315, 0.5278, 0.8315, 0.5278, 0.8315, 0.5722, 0.8315, 0.5278, 0.9185, 0.5722, 0.9185, 0.5722, 0.9185, 0.5278, 0.9185, 0.7935, 0.75, 0.8315, 0.75, 0.8315, 0.75, 0.7935, 0.75, 0.5278, 0.9601, 0.5722, 0.9601, 0.5722, 0.9601, 0.5278, 0.9601, 0.1268, 0.75, 0.1649, 0.75, 0.1649, 0.75, 0.1268, 0.75, 0.4778, 0.8351, 0.525, 0.8351, 0.525, 0.8351, 0.4778, 0.8351, 0.525, 0.8351, 0.5722, 0.8351, 0.5722, 0.875, 0.5722, 0.9149, 0.525, 0.9149, 0.4778, 0.9149, 0.4778, 0.875, 0.4778, 0.8351, 0.5722, 0.875, 0.5722, 0.9149, 0.5722, 0.9149, 0.5722, 0.875, 0.5722, 0.8351, 0.5722, 0.875, 0.5722, 0.875, 0.5722, 0.8351, 0.525, 0.9149, 0.4778, 0.9149, 0.4778, 0.9149, 0.525, 0.9149, 0.525, 0.8351, 0.5722, 0.8351, 0.5722, 0.8351, 0.525, 0.8351, 0.4778, 0.9149, 0.4778, 0.875, 0.4778, 0.875, 0.4778, 0.9149, 0.4778, 0.875, 0.4778, 0.8351, 0.4778, 0.8351, 0.4778, 0.875, 0.5722, 0.9149, 0.525, 0.9149, 0.525, 0.9149, 0.5722, 0.9149, 0.575, 0.03471, 0.6203, 0.03471, 0.6203, 0.228, 0.575, 0.228, 0.525, 0.228, 0.475, 0.228, 0.425, 0.228, 0.3797, 0.228, 0.3797, 0.03471, 0.425, 0.03471, 0.475, 0.03471, 0.525, 0.03471, 0.425, 0.522, 0.3797, 0.522, 0.375, 0.5, 0.425, 0.5, 0.3797, 0.228, 0.425, 0.228, 0.425, 0.25, 0.375, 0.25, 0.6203, 0.522, 0.575, 0.522, 0.575, 0.5, 0.625, 0.5, 0.575, 0.522, 0.525, 0.522, 0.525, 0.5, 0.575, 0.5, 0.525, 0.522, 0.475, 0.522, 0.475, 0.5, 0.525, 0.5, 0.475, 0.522, 0.425, 0.522, 0.425, 0.5, 0.475, 0.5, 0.575, 0.228, 0.6203, 0.228, 0.625, 0.25, 0.575, 0.25, 0.525, 0.228, 0.575, 0.228, 0.575, 0.25, 0.525, 0.25, 0.475, 0.228, 0.525, 0.228, 0.525, 0.25, 0.475, 0.25, 0.425, 0.228, 0.475, 0.228, 0.475, 0.25, 0.425, 0.25, 0.6203, 0.03471, 0.575, 0.03471, 0.575, 0.01276, 0.625, 0.01276, 0.3797, 0.7153, 0.425, 0.7153, 0.425, 0.7372, 0.375, 0.7372, 0.425, 0.03471, 0.3797, 0.03471, 0.375, 0.01276, 0.425, 0.01276, 0.475, 0.03471, 0.425, 0.03471, 0.425, 0.01276, 0.475, 0.01276, 0.525, 0.03471, 0.475, 0.03471, 0.475, 0.01276, 0.525, 0.01276, 0.575, 0.03471, 0.525, 0.03471, 0.525, 0.01276, 0.575, 0.01276, 0.575, 0.7153, 0.6203, 0.7153, 0.625, 0.7372, 0.575, 0.7372, 0.525, 0.7153, 0.575, 0.7153, 0.575, 0.7372, 0.525, 0.7372, 0.475, 0.7153, 0.525, 0.7153, 0.525, 0.7372, 0.475, 0.7372, 0.425, 0.7153, 0.475, 0.7153, 0.475, 0.7372, 0.425, 0.7372, 0.6203, 0.7153, 0.6203, 0.522, 0.625, 0.5, 0.625, 0.7372, 0.3797, 0.522, 0.3797, 0.7153, 0.375, 0.7372, 0.375, 0.5, 0.6203, 0.228, 0.6203, 0.03471, 0.625, 0.01276, 0.625, 0.25, 0.3797, 0.03471, 0.3797, 0.228, 0.375, 0.25, 0.375, 0.01276])
me_cube.materials.append(mat_material)
me_cube.use_remesh_preserve_volume = False
me_cube.use_remesh_preserve_attributes = False
me_cube.use_mirror_vertex_groups = False
me_cube.update()

# ---- objects
ob_cube = bpy.data.objects.new('Cube', me_cube)

# ---- transforms, parenting, visibility, modifiers, constraints
ob_cube.location = (0.0, 0.0, 0.0)
ob_cube.lock_rotations_4d = False
ob_cube.empty_display_type = 'ARROWS'
ob_cube.lineart.crease_threshold = 0.0

# ---- collection membership
col_collection.objects.link(ob_cube)

# ---- scene / render settings (as saved in the file)
scene.frame_start = 1; scene.frame_end = 250; scene.frame_set(1)
scene.render.engine = 'BLENDER_EEVEE_NEXT'
scene.cycles.use_denoising = False
scene.cycles.samples = 128
scene.cycles.sampling_pattern = 'TABULATED_SOBOL'
scene.cycles.use_adaptive_sampling = False
scene.cycles.use_light_tree = False
scene.view_settings.view_transform = 'Filmic'
bpy.context.view_layer.update()

# ---- added for rendering (the .blend has no active camera and no usable light): camera, sun
cam_auto = bpy.data.cameras.new('AutoCamera')
cam_auto.lens = 50.0
cam_auto.sensor_width = 36.0
cam_auto.clip_end = 1000.0
ob_auto_camera = bpy.data.objects.new('AutoCamera', cam_auto)
scene.collection.objects.link(ob_auto_camera)
ob_auto_camera.location = (10.5041, -15.6659, 14.2378)
ob_auto_camera.rotation_euler = (1.09748, -7.21219e-08, 0.694738)
scene.camera = ob_auto_camera
light_auto_sun = bpy.data.lights.new('AutoSun', 'SUN')
light_auto_sun.energy = 3.0
light_auto_sun.angle = 0.0523599
ob_auto_sun = bpy.data.objects.new('AutoSun', light_auto_sun)
scene.collection.objects.link(ob_auto_sun)
ob_auto_sun.rotation_euler = (0.872665, 0.174533, 0.523599)
bpy.context.view_layer.update()
